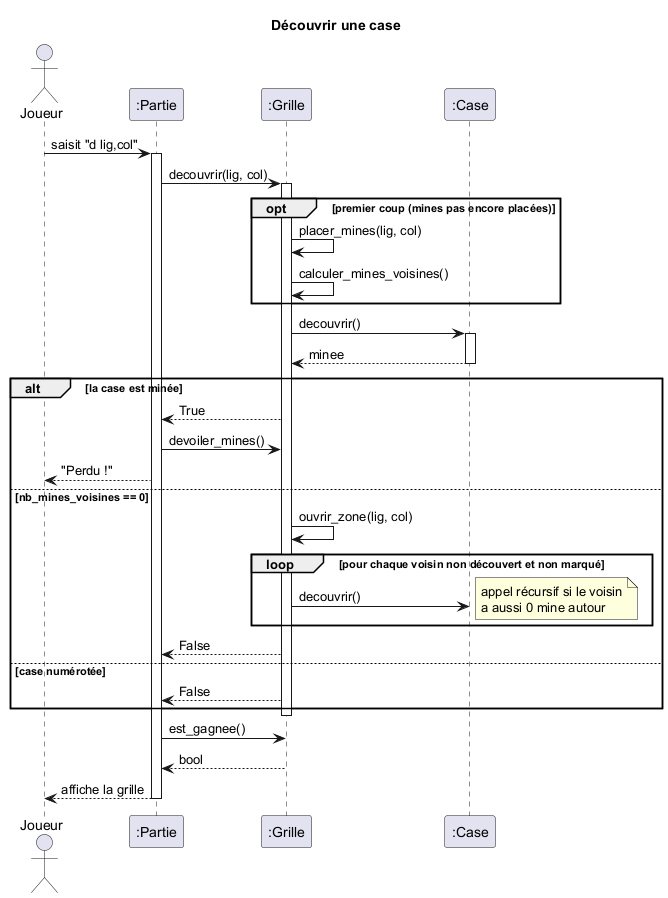

The diagram above was rendered by PlantUML. Its source (embedded in the PNG):
@startuml sequence_decouvrir
!pragma layout smetana
title Découvrir une case

actor Joueur
participant ":Partie" as P
participant ":Grille" as G
participant ":Case" as C

Joueur -> P : saisit "d lig,col"
activate P
P -> G : decouvrir(lig, col)
activate G

opt premier coup (mines pas encore placées)
  G -> G : placer_mines(lig, col)
  G -> G : calculer_mines_voisines()
end

G -> C : decouvrir()
activate C
C --> G : minee
deactivate C

alt la case est minée
  G --> P : True
  P -> G : devoiler_mines()
  P --> Joueur : "Perdu !"
else nb_mines_voisines == 0
  G -> G : ouvrir_zone(lig, col)
  loop pour chaque voisin non découvert et non marqué
    G -> C : decouvrir()
    note right : appel récursif si le voisin\na aussi 0 mine autour
  end
  G --> P : False
else case numérotée
  G --> P : False
end
deactivate G

P -> G : est_gagnee()
G --> P : bool
P --> Joueur : affiche la grille
deactivate P

@enduml